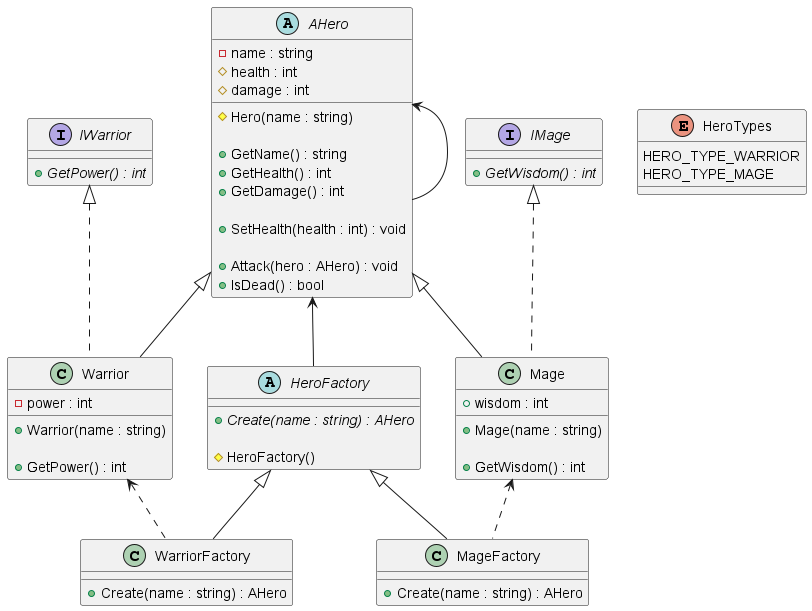

The diagram above was rendered by PlantUML. Its source (embedded in the PNG):
@startuml
'https://plantuml.com/sequence-diagram

interface IWarrior {
    + {abstract} GetPower() : int
}

interface IMage {
    + {abstract} GetWisdom() : int
}

AHero <-- AHero
abstract class AHero {
    - name : string
    # health : int
    # damage : int

    # Hero(name : string)

    + GetName() : string
    + GetHealth() : int
    + GetDamage() : int

    + SetHealth(health : int) : void

    + Attack(hero : AHero) : void
    + IsDead() : bool
}

AHero <|-- Warrior
IWarrior <|.. Warrior
class Warrior {
    - power : int

    + Warrior(name : string)

    + GetPower() : int
}

AHero <|-- Mage
IMage <|.. Mage
class Mage {
    + wisdom : int

    + Mage(name : string)

    + GetWisdom() : int
}

enum HeroTypes {
    HERO_TYPE_WARRIOR
    HERO_TYPE_MAGE
}

AHero <-- HeroFactory
abstract class HeroFactory {
    + {abstract} Create(name : string) : AHero

    # HeroFactory()
}

HeroFactory <|-- WarriorFactory
Warrior <.. WarriorFactory
class WarriorFactory {
    + Create(name : string) : AHero
}

HeroFactory <|-- MageFactory
Mage <.. MageFactory
class MageFactory {
    + Create(name : string) : AHero
}
@enduml